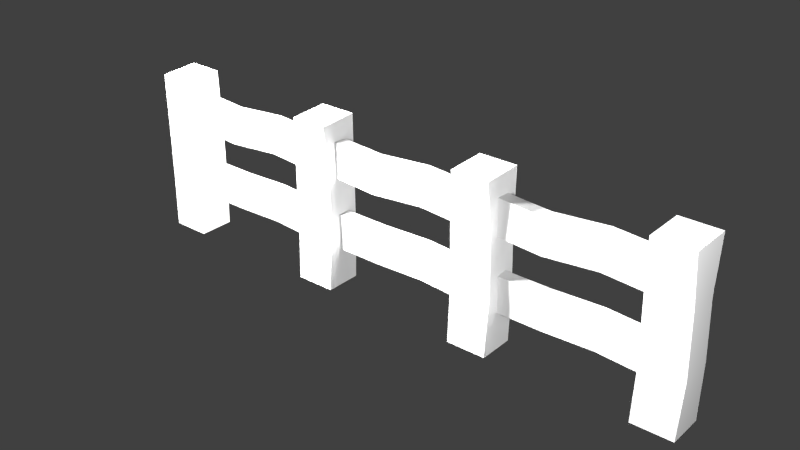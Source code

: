 # Source: fence01.blend  (saved by Blender 2.72.0; exported with 4.5.12 LTS)
import bpy
from mathutils import Matrix  # noqa: F401  (used for matrix-valued properties, if any)

bpy.ops.wm.read_factory_settings(use_empty=True)
scene = bpy.context.scene
scene.name = 'Scene'

# ---- collections
col_collection_1 = bpy.data.collections.new('Collection 1'); scene.collection.children.link(col_collection_1)

# ---- materials (node trees are filled in below, after node groups)
mat_wood_fence = bpy.data.materials.new('wood_fence')
mat_wood_fence.alpha_threshold = 0.0
mat_wood_fence.use_transparent_shadow = False
mat_wood_fence.roughness = 0.5
mat_wood_fence.specular_intensity = 0.0
mat_wood_fence.line_color = (0.0, 0.0, 0.0, 1.0)
mat_wood_fence_plank = bpy.data.materials.new('wood_fence_plank')
mat_wood_fence_plank.alpha_threshold = 0.0
mat_wood_fence_plank.use_transparent_shadow = False
mat_wood_fence_plank.roughness = 0.5
mat_wood_fence_plank.specular_intensity = 0.0
mat_wood_fence_plank.line_color = (0.0, 0.0, 0.0, 1.0)

# ---- material node trees

# ---- world
world_world = bpy.data.worlds.new('World'); scene.world = world_world
world_world.color = (0.05088, 0.05088, 0.05088)
world_world.use_sun_shadow = False
world_world.sun_shadow_jitter_overblur = 0.0
world_world.cycles.sampling_method = 'MANUAL'
world_world.cycles.sample_map_resolution = 256

# ---- lights
light_point_003 = bpy.data.lights.new('Point.003', 'POINT')
light_point_003.transmission_factor = 0.0
light_point_003.energy = 62.0
light_point_003.shadow_buffer_clip_start = 0.5
light_point_003.shadow_soft_size = 0.1
light_point_003.shadow_maximum_resolution = 0.006
light_point_003.use_absolute_resolution = True
light_point_003.cycles.use_multiple_importance_sampling = False
light_point_002 = bpy.data.lights.new('Point.002', 'POINT')
light_point_002.transmission_factor = 0.0
light_point_002.energy = 428.0
light_point_002.shadow_buffer_clip_start = 0.5
light_point_002.shadow_soft_size = 0.1
light_point_002.shadow_maximum_resolution = 0.006
light_point_002.use_absolute_resolution = True
light_point_002.cycles.use_multiple_importance_sampling = False
light_point_001 = bpy.data.lights.new('Point.001', 'POINT')
light_point_001.transmission_factor = 0.0
light_point_001.energy = 180.0
light_point_001.shadow_buffer_clip_start = 0.5
light_point_001.shadow_soft_size = 0.1
light_point_001.shadow_maximum_resolution = 0.006
light_point_001.use_absolute_resolution = True
light_point_001.cycles.use_multiple_importance_sampling = False
light_point = bpy.data.lights.new('Point', 'POINT')
light_point.transmission_factor = 0.0
light_point.energy = 428.0
light_point.shadow_buffer_clip_start = 0.5
light_point.shadow_soft_size = 0.1
light_point.shadow_maximum_resolution = 0.006
light_point.use_absolute_resolution = True
light_point.cycles.use_multiple_importance_sampling = False

# ---- meshes
me_cube_009 = bpy.data.meshes.new('Cube.009')
me_cube_009.from_pydata([(0.2374, 0.2164, 0.0), (0.2374, -0.2164, 0.0), (-0.2374, -0.2164, 0.0), (-0.2374, 0.2164, 0.0), (0.2531, 0.1958, 2.029), (0.2199, -0.2339, 1.988), (-0.2531, -0.1958, 1.971), (-0.2199, 0.2339, 2.012), (0.242, 0.2302, 0.6621), (0.2029, 0.2614, 1.332), (0.268, -0.2018, 0.6707), (0.2305, -0.1661, 1.394), (-0.206, -0.2302, 0.6713), (-0.239, -0.2051, 1.334), (-0.232, 0.2018, 0.6626), (-0.2665, 0.2224, 1.272)], [], [(0, 1, 2, 3), (4, 7, 6, 5), (9, 4, 5, 11), (11, 5, 6, 13), (13, 6, 7, 15), (8, 0, 3, 14), (0, 8, 10, 1), (8, 9, 11, 10), (1, 10, 12, 2), (10, 11, 13, 12), (2, 12, 14, 3), (12, 13, 15, 14), (4, 9, 15, 7), (9, 8, 14, 15)])
me_cube_009.polygons.foreach_set('use_smooth', [True] * 14)
_uv = me_cube_009.uv_layers.new(name='UVMap')
_uv.uv.foreach_set('vector', [0.9903, 0.4533, 0.9903, 0.6301, 0.7964, 0.6301, 0.7964, 0.4533, 0.991, 0.826, 0.7971, 0.826, 0.7971, 0.6492, 0.991, 0.6492, 0.3934, 0.5515, 0.3934, 0.8262, 0.218, 0.8262, 0.218, 0.5515, 0.5979, 0.5515, 0.5979, 0.8262, 0.404, 0.8262, 0.404, 0.5515, 0.7853, 0.5515, 0.7853, 0.8262, 0.6088, 0.8262, 0.6088, 0.5515, 0.01356, 0.2788, 0.01356, 0.008097, 0.207, 0.008097, 0.207, 0.2788, 0.3934, 0.008097, 0.3934, 0.2788, 0.218, 0.2788, 0.218, 0.008097, 0.3934, 0.2788, 0.3934, 0.5515, 0.218, 0.5515, 0.218, 0.2788, 0.5979, 0.008097, 0.5979, 0.2788, 0.404, 0.2788, 0.404, 0.008097, 0.5979, 0.2788, 0.5979, 0.5515, 0.404, 0.5515, 0.404, 0.2788, 0.7853, 0.008097, 0.7853, 0.2788, 0.6088, 0.2788, 0.6088, 0.008097, 0.7853, 0.2788, 0.7853, 0.5515, 0.6088, 0.5515, 0.6088, 0.2788, 0.01356, 0.8262, 0.01356, 0.5515, 0.207, 0.5515, 0.207, 0.8262, 0.01356, 0.5515, 0.01356, 0.2788, 0.207, 0.2788, 0.207, 0.5515])
me_cube_009.materials.append(mat_wood_fence)
me_cube_009.use_remesh_preserve_volume = False
me_cube_009.use_remesh_preserve_attributes = False
me_cube_009.use_mirror_vertex_groups = False
me_cube_009.update()
me_cube_008 = bpy.data.meshes.new('Cube.008')
me_cube_008.from_pydata([(-0.1861, -0.02068, -0.05775), (-0.1861, 0.02068, -0.05775), (0.296, 0.02068, -0.06455), (0.296, -0.02068, -0.06455), (-0.1861, -0.02068, 0.05775), (-0.1861, 0.02068, 0.05775), (0.296, 0.02068, 0.05096), (0.296, -0.02068, 0.05096), (-0.03625, 0.02068, 0.04688), (0.1353, 0.02814, 0.05775), (0.1353, 0.02814, -0.05775), (-0.03625, 0.02068, -0.06862), (0.1353, -0.01322, 0.05775), (-0.03625, -0.02068, 0.04688), (-0.03625, -0.02068, -0.06862), (0.1353, -0.01322, -0.05775)], [], [(4, 5, 1, 0), (9, 6, 2, 10), (6, 7, 3, 2), (13, 4, 0, 14), (15, 10, 2, 3), (13, 8, 5, 4), (5, 8, 11, 1), (8, 9, 10, 11), (7, 12, 15, 3), (12, 13, 14, 15), (0, 1, 11, 14), (14, 11, 10, 15), (7, 6, 9, 12), (12, 9, 8, 13)])
me_cube_008.polygons.foreach_set('use_smooth', [True] * 14)
_uv = me_cube_008.uv_layers.new(name='UVMap')
_uv.uv.foreach_set('vector', [0.1718, 0.9662, 0.0862, 0.9662, 0.0862, 0.7271, 0.1718, 0.7271, 0.6657, 0.2735, 0.9987, 0.2735, 0.9987, 0.5126, 0.6657, 0.5126, 0.08581, 0.9662, 0.0001944, 0.9662, 0.0001944, 0.7271, 0.08581, 0.7271, 0.3103, 0.2506, 0.000234, 0.2506, 0.0001944, 0.01147, 0.3103, 0.01147, 0.6669, 0.719, 0.6669, 0.6334, 0.9998, 0.6334, 0.9998, 0.719, 0.3111, 0.5319, 0.3111, 0.6176, 0.0001944, 0.6176, 0.0001944, 0.5319, 0.0001944, 0.2735, 0.3103, 0.2735, 0.3103, 0.5126, 0.0001944, 0.5126, 0.3103, 0.2735, 0.6657, 0.2735, 0.6657, 0.5126, 0.3103, 0.5126, 0.9987, 0.2506, 0.6658, 0.2506, 0.6657, 0.01147, 0.9987, 0.01147, 0.6658, 0.2506, 0.3103, 0.2506, 0.3103, 0.01147, 0.6657, 0.01147, 0.0001944, 0.719, 0.0001944, 0.6334, 0.3111, 0.6334, 0.3111, 0.719, 0.3111, 0.719, 0.3111, 0.6334, 0.6669, 0.6334, 0.6669, 0.719, 0.9998, 0.5319, 0.9998, 0.6176, 0.6669, 0.6176, 0.6669, 0.5319, 0.6669, 0.5319, 0.6669, 0.6176, 0.3111, 0.6176, 0.3111, 0.5319])
me_cube_008.materials.append(mat_wood_fence_plank)
me_cube_008.use_remesh_preserve_volume = False
me_cube_008.use_remesh_preserve_attributes = False
me_cube_008.use_mirror_vertex_groups = False
me_cube_008.update()
me_cube_007 = bpy.data.meshes.new('Cube.007')
me_cube_007.from_pydata([(-0.1861, -0.02068, -0.05775), (-0.1861, 0.02068, -0.05775), (0.296, 0.02068, -0.06455), (0.296, -0.02068, -0.06455), (-0.1861, -0.02068, 0.05775), (-0.1861, 0.02068, 0.05775), (0.296, 0.02068, 0.05096), (0.296, -0.02068, 0.05096), (-0.03625, 0.02068, 0.04688), (0.1353, 0.02814, 0.05775), (0.1353, 0.02814, -0.05775), (-0.03625, 0.02068, -0.06862), (0.1353, -0.01322, 0.05775), (-0.03625, -0.02068, 0.04688), (-0.03625, -0.02068, -0.06862), (0.1353, -0.01322, -0.05775)], [], [(4, 5, 1, 0), (9, 6, 2, 10), (6, 7, 3, 2), (13, 4, 0, 14), (15, 10, 2, 3), (13, 8, 5, 4), (5, 8, 11, 1), (8, 9, 10, 11), (7, 12, 15, 3), (12, 13, 14, 15), (0, 1, 11, 14), (14, 11, 10, 15), (7, 6, 9, 12), (12, 9, 8, 13)])
me_cube_007.polygons.foreach_set('use_smooth', [True] * 14)
_uv = me_cube_007.uv_layers.new(name='UVMap')
_uv.uv.foreach_set('vector', [0.1718, 0.9662, 0.0862, 0.9662, 0.0862, 0.7271, 0.1718, 0.7271, 0.6657, 0.2735, 0.9987, 0.2735, 0.9987, 0.5126, 0.6657, 0.5126, 0.08581, 0.9662, 0.0001944, 0.9662, 0.0001944, 0.7271, 0.08581, 0.7271, 0.3103, 0.2506, 0.000234, 0.2506, 0.0001944, 0.01147, 0.3103, 0.01147, 0.6669, 0.719, 0.6669, 0.6334, 0.9998, 0.6334, 0.9998, 0.719, 0.3111, 0.5319, 0.3111, 0.6176, 0.0001944, 0.6176, 0.0001944, 0.5319, 0.0001944, 0.2735, 0.3103, 0.2735, 0.3103, 0.5126, 0.0001944, 0.5126, 0.3103, 0.2735, 0.6657, 0.2735, 0.6657, 0.5126, 0.3103, 0.5126, 0.9987, 0.2506, 0.6658, 0.2506, 0.6657, 0.01147, 0.9987, 0.01147, 0.6658, 0.2506, 0.3103, 0.2506, 0.3103, 0.01147, 0.6657, 0.01147, 0.0001944, 0.719, 0.0001944, 0.6334, 0.3111, 0.6334, 0.3111, 0.719, 0.3111, 0.719, 0.3111, 0.6334, 0.6669, 0.6334, 0.6669, 0.719, 0.9998, 0.5319, 0.9998, 0.6176, 0.6669, 0.6176, 0.6669, 0.5319, 0.6669, 0.5319, 0.6669, 0.6176, 0.3111, 0.6176, 0.3111, 0.5319])
me_cube_007.materials.append(mat_wood_fence_plank)
me_cube_007.use_remesh_preserve_volume = False
me_cube_007.use_remesh_preserve_attributes = False
me_cube_007.use_mirror_vertex_groups = False
me_cube_007.update()
me_cube_006 = bpy.data.meshes.new('Cube.006')
me_cube_006.from_pydata([(0.2374, 0.2164, 0.0), (0.2374, -0.2164, 0.0), (-0.2374, -0.2164, 0.0), (-0.2374, 0.2164, 0.0), (0.2531, 0.1958, 2.029), (0.2199, -0.2339, 1.988), (-0.2531, -0.1958, 1.971), (-0.2199, 0.2339, 2.012), (0.242, 0.2302, 0.6621), (0.2029, 0.2614, 1.332), (0.268, -0.2018, 0.6707), (0.2305, -0.1661, 1.394), (-0.206, -0.2302, 0.6713), (-0.239, -0.2051, 1.334), (-0.232, 0.2018, 0.6626), (-0.2665, 0.2224, 1.272)], [], [(0, 1, 2, 3), (4, 7, 6, 5), (9, 4, 5, 11), (11, 5, 6, 13), (13, 6, 7, 15), (8, 0, 3, 14), (0, 8, 10, 1), (8, 9, 11, 10), (1, 10, 12, 2), (10, 11, 13, 12), (2, 12, 14, 3), (12, 13, 15, 14), (4, 9, 15, 7), (9, 8, 14, 15)])
me_cube_006.polygons.foreach_set('use_smooth', [True] * 14)
_uv = me_cube_006.uv_layers.new(name='UVMap')
_uv.uv.foreach_set('vector', [0.9903, 0.4533, 0.9903, 0.6301, 0.7964, 0.6301, 0.7964, 0.4533, 0.991, 0.826, 0.7971, 0.826, 0.7971, 0.6492, 0.991, 0.6492, 0.3934, 0.5515, 0.3934, 0.8262, 0.218, 0.8262, 0.218, 0.5515, 0.5979, 0.5515, 0.5979, 0.8262, 0.404, 0.8262, 0.404, 0.5515, 0.7853, 0.5515, 0.7853, 0.8262, 0.6088, 0.8262, 0.6088, 0.5515, 0.01356, 0.2788, 0.01356, 0.008097, 0.207, 0.008097, 0.207, 0.2788, 0.3934, 0.008097, 0.3934, 0.2788, 0.218, 0.2788, 0.218, 0.008097, 0.3934, 0.2788, 0.3934, 0.5515, 0.218, 0.5515, 0.218, 0.2788, 0.5979, 0.008097, 0.5979, 0.2788, 0.404, 0.2788, 0.404, 0.008097, 0.5979, 0.2788, 0.5979, 0.5515, 0.404, 0.5515, 0.404, 0.2788, 0.7853, 0.008097, 0.7853, 0.2788, 0.6088, 0.2788, 0.6088, 0.008097, 0.7853, 0.2788, 0.7853, 0.5515, 0.6088, 0.5515, 0.6088, 0.2788, 0.01356, 0.8262, 0.01356, 0.5515, 0.207, 0.5515, 0.207, 0.8262, 0.01356, 0.5515, 0.01356, 0.2788, 0.207, 0.2788, 0.207, 0.5515])
me_cube_006.materials.append(mat_wood_fence)
me_cube_006.use_remesh_preserve_volume = False
me_cube_006.use_remesh_preserve_attributes = False
me_cube_006.use_mirror_vertex_groups = False
me_cube_006.update()
me_cube_005 = bpy.data.meshes.new('Cube.005')
me_cube_005.from_pydata([(0.2374, 0.2164, 0.0), (0.2374, -0.2164, 0.0), (-0.2374, -0.2164, 0.0), (-0.2374, 0.2164, 0.0), (0.2531, 0.1958, 2.029), (0.2199, -0.2339, 1.988), (-0.2531, -0.1958, 1.971), (-0.2199, 0.2339, 2.012), (0.242, 0.2302, 0.6621), (0.2029, 0.2614, 1.332), (0.268, -0.2018, 0.6707), (0.2305, -0.1661, 1.394), (-0.206, -0.2302, 0.6713), (-0.239, -0.2051, 1.334), (-0.232, 0.2018, 0.6626), (-0.2665, 0.2224, 1.272)], [], [(0, 1, 2, 3), (4, 7, 6, 5), (9, 4, 5, 11), (11, 5, 6, 13), (13, 6, 7, 15), (8, 0, 3, 14), (0, 8, 10, 1), (8, 9, 11, 10), (1, 10, 12, 2), (10, 11, 13, 12), (2, 12, 14, 3), (12, 13, 15, 14), (4, 9, 15, 7), (9, 8, 14, 15)])
me_cube_005.polygons.foreach_set('use_smooth', [True] * 14)
_uv = me_cube_005.uv_layers.new(name='UVMap')
_uv.uv.foreach_set('vector', [0.9903, 0.4533, 0.9903, 0.6301, 0.7964, 0.6301, 0.7964, 0.4533, 0.991, 0.826, 0.7971, 0.826, 0.7971, 0.6492, 0.991, 0.6492, 0.3934, 0.5515, 0.3934, 0.8262, 0.218, 0.8262, 0.218, 0.5515, 0.5979, 0.5515, 0.5979, 0.8262, 0.404, 0.8262, 0.404, 0.5515, 0.7853, 0.5515, 0.7853, 0.8262, 0.6088, 0.8262, 0.6088, 0.5515, 0.01356, 0.2788, 0.01356, 0.008097, 0.207, 0.008097, 0.207, 0.2788, 0.3934, 0.008097, 0.3934, 0.2788, 0.218, 0.2788, 0.218, 0.008097, 0.3934, 0.2788, 0.3934, 0.5515, 0.218, 0.5515, 0.218, 0.2788, 0.5979, 0.008097, 0.5979, 0.2788, 0.404, 0.2788, 0.404, 0.008097, 0.5979, 0.2788, 0.5979, 0.5515, 0.404, 0.5515, 0.404, 0.2788, 0.7853, 0.008097, 0.7853, 0.2788, 0.6088, 0.2788, 0.6088, 0.008097, 0.7853, 0.2788, 0.7853, 0.5515, 0.6088, 0.5515, 0.6088, 0.2788, 0.01356, 0.8262, 0.01356, 0.5515, 0.207, 0.5515, 0.207, 0.8262, 0.01356, 0.5515, 0.01356, 0.2788, 0.207, 0.2788, 0.207, 0.5515])
me_cube_005.materials.append(mat_wood_fence)
me_cube_005.use_remesh_preserve_volume = False
me_cube_005.use_remesh_preserve_attributes = False
me_cube_005.use_mirror_vertex_groups = False
me_cube_005.update()
me_cube_004 = bpy.data.meshes.new('Cube.004')
me_cube_004.from_pydata([(-0.1861, -0.02068, -0.05775), (-0.1861, 0.02068, -0.05775), (0.296, 0.02068, -0.06455), (0.296, -0.02068, -0.06455), (-0.1861, -0.02068, 0.05775), (-0.1861, 0.02068, 0.05775), (0.296, 0.02068, 0.05096), (0.296, -0.02068, 0.05096), (-0.03625, 0.02068, 0.04688), (0.1353, 0.02814, 0.05775), (0.1353, 0.02814, -0.05775), (-0.03625, 0.02068, -0.06862), (0.1353, -0.01322, 0.05775), (-0.03625, -0.02068, 0.04688), (-0.03625, -0.02068, -0.06862), (0.1353, -0.01322, -0.05775)], [], [(4, 5, 1, 0), (9, 6, 2, 10), (6, 7, 3, 2), (13, 4, 0, 14), (15, 10, 2, 3), (13, 8, 5, 4), (5, 8, 11, 1), (8, 9, 10, 11), (7, 12, 15, 3), (12, 13, 14, 15), (0, 1, 11, 14), (14, 11, 10, 15), (7, 6, 9, 12), (12, 9, 8, 13)])
me_cube_004.polygons.foreach_set('use_smooth', [True] * 14)
_uv = me_cube_004.uv_layers.new(name='UVMap')
_uv.uv.foreach_set('vector', [0.1718, 0.9662, 0.0862, 0.9662, 0.0862, 0.7271, 0.1718, 0.7271, 0.6657, 0.2735, 0.9987, 0.2735, 0.9987, 0.5126, 0.6657, 0.5126, 0.08581, 0.9662, 0.0001944, 0.9662, 0.0001944, 0.7271, 0.08581, 0.7271, 0.3103, 0.2506, 0.000234, 0.2506, 0.0001944, 0.01147, 0.3103, 0.01147, 0.6669, 0.719, 0.6669, 0.6334, 0.9998, 0.6334, 0.9998, 0.719, 0.3111, 0.5319, 0.3111, 0.6176, 0.0001944, 0.6176, 0.0001944, 0.5319, 0.0001944, 0.2735, 0.3103, 0.2735, 0.3103, 0.5126, 0.0001944, 0.5126, 0.3103, 0.2735, 0.6657, 0.2735, 0.6657, 0.5126, 0.3103, 0.5126, 0.9987, 0.2506, 0.6658, 0.2506, 0.6657, 0.01147, 0.9987, 0.01147, 0.6658, 0.2506, 0.3103, 0.2506, 0.3103, 0.01147, 0.6657, 0.01147, 0.0001944, 0.719, 0.0001944, 0.6334, 0.3111, 0.6334, 0.3111, 0.719, 0.3111, 0.719, 0.3111, 0.6334, 0.6669, 0.6334, 0.6669, 0.719, 0.9998, 0.5319, 0.9998, 0.6176, 0.6669, 0.6176, 0.6669, 0.5319, 0.6669, 0.5319, 0.6669, 0.6176, 0.3111, 0.6176, 0.3111, 0.5319])
me_cube_004.materials.append(mat_wood_fence_plank)
me_cube_004.use_remesh_preserve_volume = False
me_cube_004.use_remesh_preserve_attributes = False
me_cube_004.use_mirror_vertex_groups = False
me_cube_004.update()
me_cube_003 = bpy.data.meshes.new('Cube.003')
me_cube_003.from_pydata([(-0.1861, -0.02068, -0.05775), (-0.1861, 0.02068, -0.05775), (0.296, 0.02068, -0.06455), (0.296, -0.02068, -0.06455), (-0.1861, -0.02068, 0.05775), (-0.1861, 0.02068, 0.05775), (0.296, 0.02068, 0.05096), (0.296, -0.02068, 0.05096), (-0.03625, 0.02068, 0.04688), (0.1353, 0.02814, 0.05775), (0.1353, 0.02814, -0.05775), (-0.03625, 0.02068, -0.06862), (0.1353, -0.01322, 0.05775), (-0.03625, -0.02068, 0.04688), (-0.03625, -0.02068, -0.06862), (0.1353, -0.01322, -0.05775)], [], [(4, 5, 1, 0), (9, 6, 2, 10), (6, 7, 3, 2), (13, 4, 0, 14), (15, 10, 2, 3), (13, 8, 5, 4), (5, 8, 11, 1), (8, 9, 10, 11), (7, 12, 15, 3), (12, 13, 14, 15), (0, 1, 11, 14), (14, 11, 10, 15), (7, 6, 9, 12), (12, 9, 8, 13)])
me_cube_003.polygons.foreach_set('use_smooth', [True] * 14)
_uv = me_cube_003.uv_layers.new(name='UVMap')
_uv.uv.foreach_set('vector', [0.1718, 0.9662, 0.0862, 0.9662, 0.0862, 0.7271, 0.1718, 0.7271, 0.6657, 0.2735, 0.9987, 0.2735, 0.9987, 0.5126, 0.6657, 0.5126, 0.08581, 0.9662, 0.0001944, 0.9662, 0.0001944, 0.7271, 0.08581, 0.7271, 0.3103, 0.2506, 0.000234, 0.2506, 0.0001944, 0.01147, 0.3103, 0.01147, 0.6669, 0.719, 0.6669, 0.6334, 0.9998, 0.6334, 0.9998, 0.719, 0.3111, 0.5319, 0.3111, 0.6176, 0.0001944, 0.6176, 0.0001944, 0.5319, 0.0001944, 0.2735, 0.3103, 0.2735, 0.3103, 0.5126, 0.0001944, 0.5126, 0.3103, 0.2735, 0.6657, 0.2735, 0.6657, 0.5126, 0.3103, 0.5126, 0.9987, 0.2506, 0.6658, 0.2506, 0.6657, 0.01147, 0.9987, 0.01147, 0.6658, 0.2506, 0.3103, 0.2506, 0.3103, 0.01147, 0.6657, 0.01147, 0.0001944, 0.719, 0.0001944, 0.6334, 0.3111, 0.6334, 0.3111, 0.719, 0.3111, 0.719, 0.3111, 0.6334, 0.6669, 0.6334, 0.6669, 0.719, 0.9998, 0.5319, 0.9998, 0.6176, 0.6669, 0.6176, 0.6669, 0.5319, 0.6669, 0.5319, 0.6669, 0.6176, 0.3111, 0.6176, 0.3111, 0.5319])
me_cube_003.materials.append(mat_wood_fence_plank)
me_cube_003.use_remesh_preserve_volume = False
me_cube_003.use_remesh_preserve_attributes = False
me_cube_003.use_mirror_vertex_groups = False
me_cube_003.update()
me_cube_002 = bpy.data.meshes.new('Cube.002')
me_cube_002.from_pydata([(-0.1861, -0.02068, -0.05775), (-0.1861, 0.02068, -0.05775), (0.296, 0.02068, -0.06455), (0.296, -0.02068, -0.06455), (-0.1861, -0.02068, 0.05775), (-0.1861, 0.02068, 0.05775), (0.296, 0.02068, 0.05096), (0.296, -0.02068, 0.05096), (-0.03625, 0.02068, 0.04688), (0.1353, 0.02814, 0.05775), (0.1353, 0.02814, -0.05775), (-0.03625, 0.02068, -0.06862), (0.1353, -0.01322, 0.05775), (-0.03625, -0.02068, 0.04688), (-0.03625, -0.02068, -0.06862), (0.1353, -0.01322, -0.05775)], [], [(4, 5, 1, 0), (9, 6, 2, 10), (6, 7, 3, 2), (13, 4, 0, 14), (15, 10, 2, 3), (13, 8, 5, 4), (5, 8, 11, 1), (8, 9, 10, 11), (7, 12, 15, 3), (12, 13, 14, 15), (0, 1, 11, 14), (14, 11, 10, 15), (7, 6, 9, 12), (12, 9, 8, 13)])
me_cube_002.polygons.foreach_set('use_smooth', [True] * 14)
_uv = me_cube_002.uv_layers.new(name='UVMap')
_uv.uv.foreach_set('vector', [0.1718, 0.9662, 0.0862, 0.9662, 0.0862, 0.7271, 0.1718, 0.7271, 0.6657, 0.2735, 0.9987, 0.2735, 0.9987, 0.5126, 0.6657, 0.5126, 0.08581, 0.9662, 0.0001944, 0.9662, 0.0001944, 0.7271, 0.08581, 0.7271, 0.3103, 0.2506, 0.000234, 0.2506, 0.0001944, 0.01147, 0.3103, 0.01147, 0.6669, 0.719, 0.6669, 0.6334, 0.9998, 0.6334, 0.9998, 0.719, 0.3111, 0.5319, 0.3111, 0.6176, 0.0001944, 0.6176, 0.0001944, 0.5319, 0.0001944, 0.2735, 0.3103, 0.2735, 0.3103, 0.5126, 0.0001944, 0.5126, 0.3103, 0.2735, 0.6657, 0.2735, 0.6657, 0.5126, 0.3103, 0.5126, 0.9987, 0.2506, 0.6658, 0.2506, 0.6657, 0.01147, 0.9987, 0.01147, 0.6658, 0.2506, 0.3103, 0.2506, 0.3103, 0.01147, 0.6657, 0.01147, 0.0001944, 0.719, 0.0001944, 0.6334, 0.3111, 0.6334, 0.3111, 0.719, 0.3111, 0.719, 0.3111, 0.6334, 0.6669, 0.6334, 0.6669, 0.719, 0.9998, 0.5319, 0.9998, 0.6176, 0.6669, 0.6176, 0.6669, 0.5319, 0.6669, 0.5319, 0.6669, 0.6176, 0.3111, 0.6176, 0.3111, 0.5319])
me_cube_002.materials.append(mat_wood_fence_plank)
me_cube_002.use_remesh_preserve_volume = False
me_cube_002.use_remesh_preserve_attributes = False
me_cube_002.use_mirror_vertex_groups = False
me_cube_002.update()
me_cube_001 = bpy.data.meshes.new('Cube.001')
me_cube_001.from_pydata([(-0.1861, -0.02068, -0.05775), (-0.1861, 0.02068, -0.05775), (0.296, 0.02068, -0.06455), (0.296, -0.02068, -0.06455), (-0.1861, -0.02068, 0.05775), (-0.1861, 0.02068, 0.05775), (0.296, 0.02068, 0.05096), (0.296, -0.02068, 0.05096), (-0.03625, 0.02068, 0.04688), (0.1353, 0.02814, 0.05775), (0.1353, 0.02814, -0.05775), (-0.03625, 0.02068, -0.06862), (0.1353, -0.01322, 0.05775), (-0.03625, -0.02068, 0.04688), (-0.03625, -0.02068, -0.06862), (0.1353, -0.01322, -0.05775)], [], [(4, 5, 1, 0), (9, 6, 2, 10), (6, 7, 3, 2), (13, 4, 0, 14), (15, 10, 2, 3), (13, 8, 5, 4), (5, 8, 11, 1), (8, 9, 10, 11), (7, 12, 15, 3), (12, 13, 14, 15), (0, 1, 11, 14), (14, 11, 10, 15), (7, 6, 9, 12), (12, 9, 8, 13)])
me_cube_001.polygons.foreach_set('use_smooth', [True] * 14)
_uv = me_cube_001.uv_layers.new(name='UVMap')
_uv.uv.foreach_set('vector', [0.1718, 0.9662, 0.0862, 0.9662, 0.0862, 0.7271, 0.1718, 0.7271, 0.6657, 0.2735, 0.9987, 0.2735, 0.9987, 0.5126, 0.6657, 0.5126, 0.08581, 0.9662, 0.0001944, 0.9662, 0.0001944, 0.7271, 0.08581, 0.7271, 0.3103, 0.2506, 0.000234, 0.2506, 0.0001944, 0.01147, 0.3103, 0.01147, 0.6669, 0.719, 0.6669, 0.6334, 0.9998, 0.6334, 0.9998, 0.719, 0.3111, 0.5319, 0.3111, 0.6176, 0.0001944, 0.6176, 0.0001944, 0.5319, 0.0001944, 0.2735, 0.3103, 0.2735, 0.3103, 0.5126, 0.0001944, 0.5126, 0.3103, 0.2735, 0.6657, 0.2735, 0.6657, 0.5126, 0.3103, 0.5126, 0.9987, 0.2506, 0.6658, 0.2506, 0.6657, 0.01147, 0.9987, 0.01147, 0.6658, 0.2506, 0.3103, 0.2506, 0.3103, 0.01147, 0.6657, 0.01147, 0.0001944, 0.719, 0.0001944, 0.6334, 0.3111, 0.6334, 0.3111, 0.719, 0.3111, 0.719, 0.3111, 0.6334, 0.6669, 0.6334, 0.6669, 0.719, 0.9998, 0.5319, 0.9998, 0.6176, 0.6669, 0.6176, 0.6669, 0.5319, 0.6669, 0.5319, 0.6669, 0.6176, 0.3111, 0.6176, 0.3111, 0.5319])
me_cube_001.materials.append(mat_wood_fence_plank)
me_cube_001.use_remesh_preserve_volume = False
me_cube_001.use_remesh_preserve_attributes = False
me_cube_001.use_mirror_vertex_groups = False
me_cube_001.update()
me_cube = bpy.data.meshes.new('Cube')
me_cube.from_pydata([(0.2374, 0.2164, 0.0), (0.2374, -0.2164, 0.0), (-0.2374, -0.2164, 0.0), (-0.2374, 0.2164, 0.0), (0.2531, 0.1958, 2.029), (0.2199, -0.2339, 1.988), (-0.2531, -0.1958, 1.971), (-0.2199, 0.2339, 2.012), (0.242, 0.2302, 0.6621), (0.2029, 0.2614, 1.332), (0.268, -0.2018, 0.6707), (0.2305, -0.1661, 1.394), (-0.206, -0.2302, 0.6713), (-0.239, -0.2051, 1.334), (-0.232, 0.2018, 0.6626), (-0.2665, 0.2224, 1.272)], [], [(0, 1, 2, 3), (4, 7, 6, 5), (9, 4, 5, 11), (11, 5, 6, 13), (13, 6, 7, 15), (8, 0, 3, 14), (0, 8, 10, 1), (8, 9, 11, 10), (1, 10, 12, 2), (10, 11, 13, 12), (2, 12, 14, 3), (12, 13, 15, 14), (4, 9, 15, 7), (9, 8, 14, 15)])
me_cube.polygons.foreach_set('use_smooth', [True] * 14)
_uv = me_cube.uv_layers.new(name='UVMap')
_uv.uv.foreach_set('vector', [0.9903, 0.4533, 0.9903, 0.6301, 0.7964, 0.6301, 0.7964, 0.4533, 0.991, 0.826, 0.7971, 0.826, 0.7971, 0.6492, 0.991, 0.6492, 0.3934, 0.5515, 0.3934, 0.8262, 0.218, 0.8262, 0.218, 0.5515, 0.5979, 0.5515, 0.5979, 0.8262, 0.404, 0.8262, 0.404, 0.5515, 0.7853, 0.5515, 0.7853, 0.8262, 0.6088, 0.8262, 0.6088, 0.5515, 0.01356, 0.2788, 0.01356, 0.008097, 0.207, 0.008097, 0.207, 0.2788, 0.3934, 0.008097, 0.3934, 0.2788, 0.218, 0.2788, 0.218, 0.008097, 0.3934, 0.2788, 0.3934, 0.5515, 0.218, 0.5515, 0.218, 0.2788, 0.5979, 0.008097, 0.5979, 0.2788, 0.404, 0.2788, 0.404, 0.008097, 0.5979, 0.2788, 0.5979, 0.5515, 0.404, 0.5515, 0.404, 0.2788, 0.7853, 0.008097, 0.7853, 0.2788, 0.6088, 0.2788, 0.6088, 0.008097, 0.7853, 0.2788, 0.7853, 0.5515, 0.6088, 0.5515, 0.6088, 0.2788, 0.01356, 0.8262, 0.01356, 0.5515, 0.207, 0.5515, 0.207, 0.8262, 0.01356, 0.5515, 0.01356, 0.2788, 0.207, 0.2788, 0.207, 0.5515])
me_cube.materials.append(mat_wood_fence)
me_cube.use_remesh_preserve_volume = False
me_cube.use_remesh_preserve_attributes = False
me_cube.use_mirror_vertex_groups = False
me_cube.update()

# ---- objects
ob_point_003 = bpy.data.objects.new('Point.003', light_point_003)
ob_pfosten_main_003 = bpy.data.objects.new('pfosten_main.003', me_cube_009)
ob_cube_005 = bpy.data.objects.new('Cube.005', me_cube_008)
ob_cube_004 = bpy.data.objects.new('Cube.004', me_cube_007)
ob_pfosten_main_002 = bpy.data.objects.new('pfosten_main.002', me_cube_006)
ob_pfosten_main_001 = bpy.data.objects.new('pfosten_main.001', me_cube_005)
ob_cube_003 = bpy.data.objects.new('Cube.003', me_cube_004)
ob_cube_002 = bpy.data.objects.new('Cube.002', me_cube_003)
ob_cube_001 = bpy.data.objects.new('Cube.001', me_cube_002)
ob_cube = bpy.data.objects.new('Cube', me_cube_001)
ob_point_002 = bpy.data.objects.new('Point.002', light_point_002)
ob_point_001 = bpy.data.objects.new('Point.001', light_point_001)
ob_point = bpy.data.objects.new('Point', light_point)
ob_pfosten_main = bpy.data.objects.new('pfosten_main', me_cube)

# ---- transforms, parenting, visibility, modifiers, constraints
ob_point_003.location = (2.341, -0.8377, 0.7615)
ob_point_003.lineart.crease_threshold = 0.0
ob_pfosten_main_003.location = (1.756, 0.0, 0.0)
ob_pfosten_main_003.scale = (0.2723, 0.2723, 0.2723)
ob_pfosten_main_003.lock_rotations_4d = False
ob_pfosten_main_003.empty_display_type = 'ARROWS'
ob_pfosten_main_003.lineart.crease_threshold = 0.0
_m = ob_pfosten_main_003.modifiers.new('EdgeSplit', 'EDGE_SPLIT')
ob_cube_005.location = (1.516, 0.006357, 0.1802)
ob_cube_005.scale = (-1.0, 1.0, -1.0)
ob_cube_005.lineart.crease_threshold = 0.0
_m = ob_cube_005.modifiers.new('EdgeSplit', 'EDGE_SPLIT')
ob_cube_004.location = (1.408, 0.006357, 0.4214)
ob_cube_004.lineart.crease_threshold = 0.0
_m = ob_cube_004.modifiers.new('EdgeSplit', 'EDGE_SPLIT')
ob_pfosten_main_002.location = (1.17, 0.0, 0.0)
ob_pfosten_main_002.scale = (0.2723, 0.2723, 0.2723)
ob_pfosten_main_002.lock_rotations_4d = False
ob_pfosten_main_002.empty_display_type = 'ARROWS'
ob_pfosten_main_002.lineart.crease_threshold = 0.0
_m = ob_pfosten_main_002.modifiers.new('EdgeSplit', 'EDGE_SPLIT')
ob_pfosten_main_001.location = (0.5866, 0.0, 0.0)
ob_pfosten_main_001.scale = (0.2723, 0.2723, 0.2723)
ob_pfosten_main_001.lock_rotations_4d = False
ob_pfosten_main_001.empty_display_type = 'ARROWS'
ob_pfosten_main_001.lineart.crease_threshold = 0.0
_m = ob_pfosten_main_001.modifiers.new('EdgeSplit', 'EDGE_SPLIT')
ob_cube_003.location = (0.8254, 0.006357, 0.4214)
ob_cube_003.lineart.crease_threshold = 0.0
_m = ob_cube_003.modifiers.new('EdgeSplit', 'EDGE_SPLIT')
ob_cube_002.location = (0.9331, 0.006357, 0.1802)
ob_cube_002.scale = (-1.0, 1.0, -1.0)
ob_cube_002.lineart.crease_threshold = 0.0
_m = ob_cube_002.modifiers.new('EdgeSplit', 'EDGE_SPLIT')
ob_cube_001.location = (0.3465, 0.006357, 0.1802)
ob_cube_001.scale = (-1.0, 1.0, -1.0)
ob_cube_001.lineart.crease_threshold = 0.0
_m = ob_cube_001.modifiers.new('EdgeSplit', 'EDGE_SPLIT')
ob_cube.location = (0.2388, 0.006357, 0.4214)
ob_cube.lineart.crease_threshold = 0.0
_m = ob_cube.modifiers.new('EdgeSplit', 'EDGE_SPLIT')
ob_point_002.location = (-0.3279, 0.3452, 1.676)
ob_point_002.lineart.crease_threshold = 0.0
ob_point_001.location = (0.488, -0.8377, 0.7615)
ob_point_001.lineart.crease_threshold = 0.0
ob_point.location = (-0.3279, 0.3452, -0.002427)
ob_point.lineart.crease_threshold = 0.0
ob_pfosten_main.location = (0.0, 0.0, 0.0)
ob_pfosten_main.scale = (0.2723, 0.2723, 0.2723)
ob_pfosten_main.lock_rotations_4d = False
ob_pfosten_main.empty_display_type = 'ARROWS'
ob_pfosten_main.lineart.crease_threshold = 0.0
_m = ob_pfosten_main.modifiers.new('EdgeSplit', 'EDGE_SPLIT')

# ---- collection membership
col_collection_1.objects.link(ob_point_003)
col_collection_1.objects.link(ob_pfosten_main_003)
col_collection_1.objects.link(ob_cube_005)
col_collection_1.objects.link(ob_cube_004)
col_collection_1.objects.link(ob_pfosten_main_002)
col_collection_1.objects.link(ob_pfosten_main_001)
col_collection_1.objects.link(ob_cube_003)
col_collection_1.objects.link(ob_cube_002)
col_collection_1.objects.link(ob_cube_001)
col_collection_1.objects.link(ob_cube)
col_collection_1.objects.link(ob_point_002)
col_collection_1.objects.link(ob_point_001)
col_collection_1.objects.link(ob_point)
col_collection_1.objects.link(ob_pfosten_main)

# ---- scene / render settings (as saved in the file)
scene.frame_start = 1; scene.frame_end = 250; scene.frame_set(0)
scene.render.engine = 'BLENDER_EEVEE_NEXT'
scene.render.resolution_percentage = 50
scene.render.dither_intensity = 0.0
scene.cycles.use_denoising = False
scene.cycles.samples = 10
scene.cycles.sampling_pattern = 'TABULATED_SOBOL'
scene.cycles.light_sampling_threshold = 0.0
scene.cycles.use_adaptive_sampling = False
scene.cycles.use_light_tree = False
scene.cycles.blur_glossy = 0.0
scene.cycles.pixel_filter_type = 'GAUSSIAN'
scene.cycles.sample_clamp_indirect = 0.0
scene.view_settings.view_transform = 'Standard'
bpy.context.view_layer.update()

# ---- added for rendering (the .blend has no active camera): camera
cam_auto = bpy.data.cameras.new('AutoCamera')
cam_auto.lens = 50.0
cam_auto.sensor_width = 36.0
cam_auto.clip_end = 1000.0
ob_auto_camera = bpy.data.objects.new('AutoCamera', cam_auto)
scene.collection.objects.link(ob_auto_camera)
ob_auto_camera.location = (2.7148, -2.20007, 1.74543)
ob_auto_camera.rotation_euler = (1.09748, -7.21219e-08, 0.694738)
scene.camera = ob_auto_camera
bpy.context.view_layer.update()
